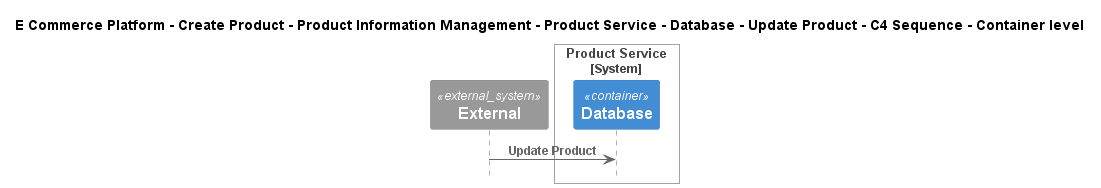

The diagram above was rendered by PlantUML. Its source (embedded in the PNG):
@startuml
!include ..\..\..\..\..\..\..\..\..\.c4s\C4_Sequence.puml

title E Commerce Platform - Create Product - Product Information Management - Product Service - Database - Update Product - C4 Sequence - Container level

System_Ext(C4InterFlow.SoftwareSystems.ExternalSystem, "External", "")

System_Boundary(ECommercePlatform.CreateProduct.ProductInformationManagement.SoftwareSystems.ProductService, "Product Service")
    Container(ECommercePlatform.CreateProduct.ProductInformationManagement.SoftwareSystems.ProductService.Containers.Database, "Database", "", "")
Boundary_End()

Rel(C4InterFlow.SoftwareSystems.ExternalSystem, ECommercePlatform.CreateProduct.ProductInformationManagement.SoftwareSystems.ProductService.Containers.Database, "Update Product")


@enduml